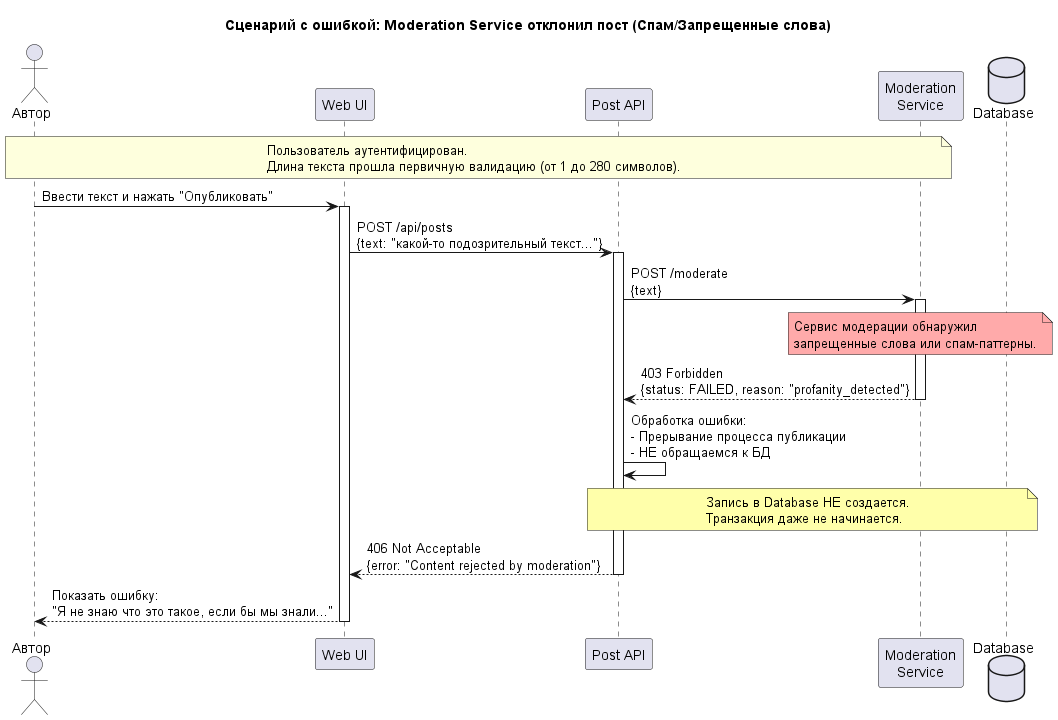

The diagram above was rendered by PlantUML. Its source (embedded in the PNG):
@startuml
title Сценарий с ошибкой: Moderation Service отклонил пост (Спам/Запрещенные слова)

actor "Автор" as Author
participant "Web UI" as UI
participant "Post API" as API
participant "Moderation\nService" as Mod
database "Database" as DB

note over Author, Mod
  Пользователь аутентифицирован.
  Длина текста прошла первичную валидацию (от 1 до 280 символов).
end note

Author -> UI: Ввести текст и нажать "Опубликовать"
activate UI

UI -> API: POST /api/posts\n{text: "какой-то подозрительный текст..."}
activate API


API -> Mod: POST /moderate\n{text}
activate Mod

note over Mod #FFAAAA
  Сервис модерации обнаружил 
  запрещенные слова или спам-паттерны.
end note

Mod --> API: 403 Forbidden\n{status: FAILED, reason: "profanity_detected"}
deactivate Mod


API -> API: Обработка ошибки:\n- Прерывание процесса публикации\n- НЕ обращаемся к БД

note over API, DB #FFFFAA
  Запись в Database НЕ создается.
  Транзакция даже не начинается.
end note

API --> UI: 406 Not Acceptable\n{error: "Content rejected by moderation"}
deactivate API

UI --> Author: Показать ошибку:\n"Я не знаю что это такое, если бы мы знали..."
deactivate UI

@enduml